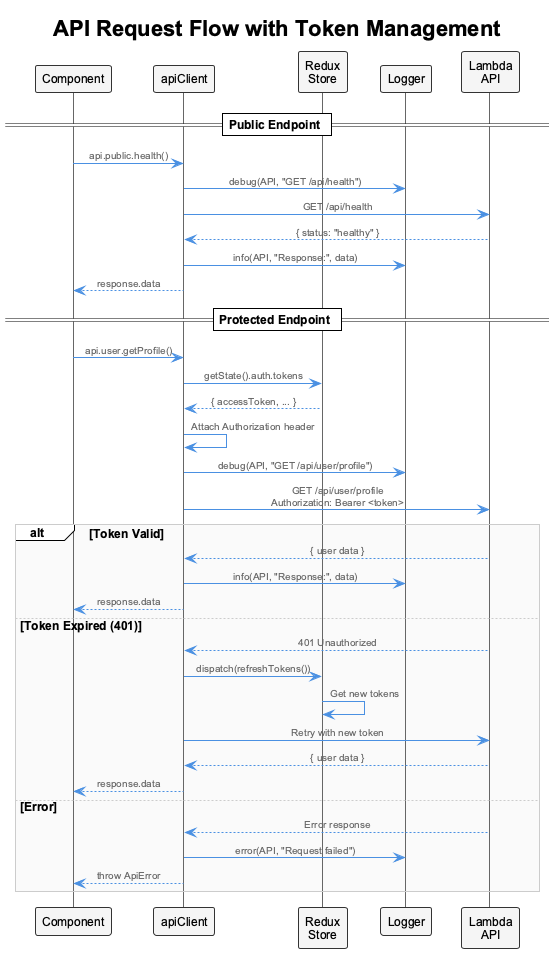

The diagram above was rendered by PlantUML. Its source (embedded in the PNG):
@startuml api-request-flow
!include _standard-style.puml

title API Request Flow with Token Management

skinparam backgroundColor white
skinparam sequenceMessageAlign center

participant "Component" as Comp
participant "apiClient" as Client
participant "Redux\nStore" as Store
participant "Logger" as Log
participant "Lambda\nAPI" as API

== Public Endpoint ==

Comp -> Client : api.public.health()
Client -> Log : debug(API, "GET /api/health")
Client -> API : GET /api/health
API --> Client : { status: "healthy" }
Client -> Log : info(API, "Response:", data)
Client --> Comp : response.data

== Protected Endpoint ==

Comp -> Client : api.user.getProfile()
Client -> Store : getState().auth.tokens
Store --> Client : { accessToken, ... }
Client -> Client : Attach Authorization header
Client -> Log : debug(API, "GET /api/user/profile")
Client -> API : GET /api/user/profile\nAuthorization: Bearer <token>

alt Token Valid
  API --> Client : { user data }
  Client -> Log : info(API, "Response:", data)
  Client --> Comp : response.data
else Token Expired (401)
  API --> Client : 401 Unauthorized
  Client -> Store : dispatch(refreshTokens())
  Store -> Store : Get new tokens
  Client -> API : Retry with new token
  API --> Client : { user data }
  Client --> Comp : response.data
else Error
  API --> Client : Error response
  Client -> Log : error(API, "Request failed")
  Client --> Comp : throw ApiError
end

@enduml